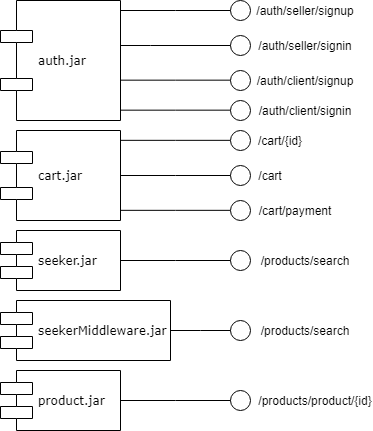

The diagram above was exported from draw.io. Its source (the exported page's mxGraphModel, read from the mxfile embedded in the PNG):
<mxGraphModel dx="1108" dy="460" grid="1" gridSize="10" guides="1" tooltips="1" connect="1" arrows="1" fold="1" page="1" pageScale="1" pageWidth="1100" pageHeight="850" background="none" math="0" shadow="0">
  <root>
    <mxCell id="0" />
    <mxCell id="1" parent="0" />
    <mxCell id="39150e848f15840c-7" value="auth.jar" style="shape=component;align=left;spacingLeft=36;rounded=0;shadow=0;comic=0;labelBackgroundColor=none;strokeWidth=1;fontFamily=Verdana;fontSize=12;html=1;" parent="1" vertex="1">
      <mxGeometry x="40" y="10" width="120" height="120" as="geometry" />
    </mxCell>
    <mxCell id="39150e848f15840c-9" value="" style="ellipse;whiteSpace=wrap;html=1;rounded=0;shadow=0;comic=0;labelBackgroundColor=none;strokeWidth=1;fontFamily=Verdana;fontSize=12;align=center;" parent="1" vertex="1">
      <mxGeometry x="270" y="45" width="20" height="20" as="geometry" />
    </mxCell>
    <mxCell id="39150e848f15840c-13" style="edgeStyle=elbowEdgeStyle;rounded=0;html=1;labelBackgroundColor=none;startArrow=none;startFill=0;startSize=8;endArrow=none;endFill=0;endSize=16;fontFamily=Verdana;fontSize=12;" parent="1" source="39150e848f15840c-9" target="39150e848f15840c-7" edge="1">
      <mxGeometry relative="1" as="geometry">
        <Array as="points">
          <mxPoint x="190" y="55" />
        </Array>
      </mxGeometry>
    </mxCell>
    <mxCell id="PkiVWA0Qmi71xsEEsO2i-3" value="cart.jar" style="shape=component;align=left;spacingLeft=36;rounded=0;shadow=0;comic=0;labelBackgroundColor=none;strokeWidth=1;fontFamily=Verdana;fontSize=12;html=1;" vertex="1" parent="1">
      <mxGeometry x="40" y="140" width="120" height="90" as="geometry" />
    </mxCell>
    <mxCell id="PkiVWA0Qmi71xsEEsO2i-4" value="" style="ellipse;whiteSpace=wrap;html=1;rounded=0;shadow=0;comic=0;labelBackgroundColor=none;strokeWidth=1;fontFamily=Verdana;fontSize=12;align=center;" vertex="1" parent="1">
      <mxGeometry x="270" y="175" width="20" height="20" as="geometry" />
    </mxCell>
    <mxCell id="PkiVWA0Qmi71xsEEsO2i-5" style="edgeStyle=elbowEdgeStyle;rounded=0;html=1;labelBackgroundColor=none;startArrow=none;startFill=0;startSize=8;endArrow=none;endFill=0;endSize=16;fontFamily=Verdana;fontSize=12;" edge="1" parent="1" source="PkiVWA0Qmi71xsEEsO2i-4" target="PkiVWA0Qmi71xsEEsO2i-3">
      <mxGeometry relative="1" as="geometry" />
    </mxCell>
    <mxCell id="PkiVWA0Qmi71xsEEsO2i-6" value="seeker.jar" style="shape=component;align=left;spacingLeft=36;rounded=0;shadow=0;comic=0;labelBackgroundColor=none;strokeWidth=1;fontFamily=Verdana;fontSize=12;html=1;" vertex="1" parent="1">
      <mxGeometry x="40" y="240" width="120" height="60" as="geometry" />
    </mxCell>
    <mxCell id="PkiVWA0Qmi71xsEEsO2i-7" value="" style="ellipse;whiteSpace=wrap;html=1;rounded=0;shadow=0;comic=0;labelBackgroundColor=none;strokeWidth=1;fontFamily=Verdana;fontSize=12;align=center;" vertex="1" parent="1">
      <mxGeometry x="270" y="260" width="20" height="20" as="geometry" />
    </mxCell>
    <mxCell id="PkiVWA0Qmi71xsEEsO2i-8" style="edgeStyle=elbowEdgeStyle;rounded=0;html=1;labelBackgroundColor=none;startArrow=none;startFill=0;startSize=8;endArrow=none;endFill=0;endSize=16;fontFamily=Verdana;fontSize=12;" edge="1" parent="1" source="PkiVWA0Qmi71xsEEsO2i-7" target="PkiVWA0Qmi71xsEEsO2i-6">
      <mxGeometry relative="1" as="geometry" />
    </mxCell>
    <mxCell id="PkiVWA0Qmi71xsEEsO2i-9" value="seekerMiddleware.jar" style="shape=component;align=left;spacingLeft=36;rounded=0;shadow=0;comic=0;labelBackgroundColor=none;strokeWidth=1;fontFamily=Verdana;fontSize=12;html=1;" vertex="1" parent="1">
      <mxGeometry x="40" y="310" width="170" height="60" as="geometry" />
    </mxCell>
    <mxCell id="PkiVWA0Qmi71xsEEsO2i-10" value="" style="ellipse;whiteSpace=wrap;html=1;rounded=0;shadow=0;comic=0;labelBackgroundColor=none;strokeWidth=1;fontFamily=Verdana;fontSize=12;align=center;" vertex="1" parent="1">
      <mxGeometry x="270" y="330" width="20" height="20" as="geometry" />
    </mxCell>
    <mxCell id="PkiVWA0Qmi71xsEEsO2i-11" style="edgeStyle=elbowEdgeStyle;rounded=0;html=1;labelBackgroundColor=none;startArrow=none;startFill=0;startSize=8;endArrow=none;endFill=0;endSize=16;fontFamily=Verdana;fontSize=12;" edge="1" parent="1" source="PkiVWA0Qmi71xsEEsO2i-10" target="PkiVWA0Qmi71xsEEsO2i-9">
      <mxGeometry relative="1" as="geometry" />
    </mxCell>
    <mxCell id="PkiVWA0Qmi71xsEEsO2i-12" value="product.jar" style="shape=component;align=left;spacingLeft=36;rounded=0;shadow=0;comic=0;labelBackgroundColor=none;strokeWidth=1;fontFamily=Verdana;fontSize=12;html=1;" vertex="1" parent="1">
      <mxGeometry x="40" y="380" width="120" height="60" as="geometry" />
    </mxCell>
    <mxCell id="PkiVWA0Qmi71xsEEsO2i-13" value="" style="ellipse;whiteSpace=wrap;html=1;rounded=0;shadow=0;comic=0;labelBackgroundColor=none;strokeWidth=1;fontFamily=Verdana;fontSize=12;align=center;" vertex="1" parent="1">
      <mxGeometry x="270" y="400" width="20" height="20" as="geometry" />
    </mxCell>
    <mxCell id="PkiVWA0Qmi71xsEEsO2i-14" style="edgeStyle=elbowEdgeStyle;rounded=0;html=1;labelBackgroundColor=none;startArrow=none;startFill=0;startSize=8;endArrow=none;endFill=0;endSize=16;fontFamily=Verdana;fontSize=12;" edge="1" parent="1" source="PkiVWA0Qmi71xsEEsO2i-13" target="PkiVWA0Qmi71xsEEsO2i-12">
      <mxGeometry relative="1" as="geometry" />
    </mxCell>
    <mxCell id="PkiVWA0Qmi71xsEEsO2i-15" value="/auth/client/signup" style="text;html=1;strokeColor=none;fillColor=none;align=center;verticalAlign=middle;whiteSpace=wrap;rounded=0;hachureGap=4;pointerEvents=0;" vertex="1" parent="1">
      <mxGeometry x="325" y="80" width="40" height="20" as="geometry" />
    </mxCell>
    <mxCell id="PkiVWA0Qmi71xsEEsO2i-16" value="/cart" style="text;html=1;strokeColor=none;fillColor=none;align=center;verticalAlign=middle;whiteSpace=wrap;rounded=0;hachureGap=4;pointerEvents=0;" vertex="1" parent="1">
      <mxGeometry x="290" y="175" width="40" height="20" as="geometry" />
    </mxCell>
    <mxCell id="PkiVWA0Qmi71xsEEsO2i-17" value="/cart/payment" style="text;html=1;strokeColor=none;fillColor=none;align=center;verticalAlign=middle;whiteSpace=wrap;rounded=0;hachureGap=4;pointerEvents=0;" vertex="1" parent="1">
      <mxGeometry x="290" y="210" width="90" height="20" as="geometry" />
    </mxCell>
    <mxCell id="PkiVWA0Qmi71xsEEsO2i-18" value="/cart/{id}" style="text;html=1;strokeColor=none;fillColor=none;align=center;verticalAlign=middle;whiteSpace=wrap;rounded=0;hachureGap=4;pointerEvents=0;" vertex="1" parent="1">
      <mxGeometry x="300" y="140" width="40" height="20" as="geometry" />
    </mxCell>
    <mxCell id="PkiVWA0Qmi71xsEEsO2i-19" value="/products/search" style="text;html=1;strokeColor=none;fillColor=none;align=center;verticalAlign=middle;whiteSpace=wrap;rounded=0;hachureGap=4;pointerEvents=0;" vertex="1" parent="1">
      <mxGeometry x="300" y="260" width="90" height="20" as="geometry" />
    </mxCell>
    <mxCell id="PkiVWA0Qmi71xsEEsO2i-21" style="edgeStyle=elbowEdgeStyle;rounded=0;html=1;labelBackgroundColor=none;startArrow=none;startFill=0;startSize=8;endArrow=none;endFill=0;endSize=16;fontFamily=Verdana;fontSize=12;" edge="1" parent="1">
      <mxGeometry relative="1" as="geometry">
        <mxPoint x="270" y="149.82999999999998" as="sourcePoint" />
        <mxPoint x="160" y="149.82999999999998" as="targetPoint" />
      </mxGeometry>
    </mxCell>
    <mxCell id="PkiVWA0Qmi71xsEEsO2i-22" value="" style="ellipse;whiteSpace=wrap;html=1;rounded=0;shadow=0;comic=0;labelBackgroundColor=none;strokeWidth=1;fontFamily=Verdana;fontSize=12;align=center;" vertex="1" parent="1">
      <mxGeometry x="270" y="140" width="20" height="20" as="geometry" />
    </mxCell>
    <mxCell id="PkiVWA0Qmi71xsEEsO2i-24" value="/products/search" style="text;html=1;strokeColor=none;fillColor=none;align=center;verticalAlign=middle;whiteSpace=wrap;rounded=0;hachureGap=4;pointerEvents=0;" vertex="1" parent="1">
      <mxGeometry x="300" y="330" width="90" height="20" as="geometry" />
    </mxCell>
    <mxCell id="PkiVWA0Qmi71xsEEsO2i-25" value="/products/product/{id}" style="text;html=1;strokeColor=none;fillColor=none;align=center;verticalAlign=middle;whiteSpace=wrap;rounded=0;hachureGap=4;pointerEvents=0;" vertex="1" parent="1">
      <mxGeometry x="310" y="400" width="90" height="20" as="geometry" />
    </mxCell>
    <mxCell id="PkiVWA0Qmi71xsEEsO2i-28" value="" style="ellipse;whiteSpace=wrap;html=1;rounded=0;shadow=0;comic=0;labelBackgroundColor=none;strokeWidth=1;fontFamily=Verdana;fontSize=12;align=center;" vertex="1" parent="1">
      <mxGeometry x="270" y="80" width="20" height="20" as="geometry" />
    </mxCell>
    <mxCell id="PkiVWA0Qmi71xsEEsO2i-29" style="edgeStyle=elbowEdgeStyle;rounded=0;html=1;labelBackgroundColor=none;startArrow=none;startFill=0;startSize=8;endArrow=none;endFill=0;endSize=16;fontFamily=Verdana;fontSize=12;" edge="1" parent="1">
      <mxGeometry relative="1" as="geometry">
        <mxPoint x="160" y="89.66" as="targetPoint" />
        <mxPoint x="270" y="89.66" as="sourcePoint" />
      </mxGeometry>
    </mxCell>
    <mxCell id="PkiVWA0Qmi71xsEEsO2i-30" value="" style="ellipse;whiteSpace=wrap;html=1;rounded=0;shadow=0;comic=0;labelBackgroundColor=none;strokeWidth=1;fontFamily=Verdana;fontSize=12;align=center;" vertex="1" parent="1">
      <mxGeometry x="270" y="10" width="20" height="20" as="geometry" />
    </mxCell>
    <mxCell id="PkiVWA0Qmi71xsEEsO2i-31" style="edgeStyle=elbowEdgeStyle;rounded=0;html=1;labelBackgroundColor=none;startArrow=none;startFill=0;startSize=8;endArrow=none;endFill=0;endSize=16;fontFamily=Verdana;fontSize=12;" edge="1" parent="1" source="PkiVWA0Qmi71xsEEsO2i-30">
      <mxGeometry relative="1" as="geometry">
        <mxPoint x="160" y="20" as="targetPoint" />
      </mxGeometry>
    </mxCell>
    <mxCell id="PkiVWA0Qmi71xsEEsO2i-32" value="" style="ellipse;whiteSpace=wrap;html=1;rounded=0;shadow=0;comic=0;labelBackgroundColor=none;strokeWidth=1;fontFamily=Verdana;fontSize=12;align=center;" vertex="1" parent="1">
      <mxGeometry x="270" y="110" width="20" height="20" as="geometry" />
    </mxCell>
    <mxCell id="PkiVWA0Qmi71xsEEsO2i-33" style="edgeStyle=elbowEdgeStyle;rounded=0;html=1;labelBackgroundColor=none;startArrow=none;startFill=0;startSize=8;endArrow=none;endFill=0;endSize=16;fontFamily=Verdana;fontSize=12;" edge="1" parent="1">
      <mxGeometry relative="1" as="geometry">
        <mxPoint x="160" y="119.65999999999997" as="targetPoint" />
        <mxPoint x="270" y="119.65999999999997" as="sourcePoint" />
      </mxGeometry>
    </mxCell>
    <mxCell id="PkiVWA0Qmi71xsEEsO2i-34" value="/auth/client/signin" style="text;html=1;strokeColor=none;fillColor=none;align=center;verticalAlign=middle;whiteSpace=wrap;rounded=0;hachureGap=4;pointerEvents=0;" vertex="1" parent="1">
      <mxGeometry x="325" y="110" width="40" height="20" as="geometry" />
    </mxCell>
    <mxCell id="PkiVWA0Qmi71xsEEsO2i-35" value="/auth/seller/signin" style="text;html=1;strokeColor=none;fillColor=none;align=center;verticalAlign=middle;whiteSpace=wrap;rounded=0;hachureGap=4;pointerEvents=0;" vertex="1" parent="1">
      <mxGeometry x="325" y="45" width="40" height="20" as="geometry" />
    </mxCell>
    <mxCell id="PkiVWA0Qmi71xsEEsO2i-36" value="/auth/seller/signup" style="text;html=1;strokeColor=none;fillColor=none;align=center;verticalAlign=middle;whiteSpace=wrap;rounded=0;hachureGap=4;pointerEvents=0;" vertex="1" parent="1">
      <mxGeometry x="325" y="10" width="40" height="20" as="geometry" />
    </mxCell>
    <mxCell id="PkiVWA0Qmi71xsEEsO2i-37" style="edgeStyle=elbowEdgeStyle;rounded=0;html=1;labelBackgroundColor=none;startArrow=none;startFill=0;startSize=8;endArrow=none;endFill=0;endSize=16;fontFamily=Verdana;fontSize=12;" edge="1" parent="1">
      <mxGeometry relative="1" as="geometry">
        <mxPoint x="270" y="219.83000000000004" as="sourcePoint" />
        <mxPoint x="160" y="219.83000000000004" as="targetPoint" />
      </mxGeometry>
    </mxCell>
    <mxCell id="PkiVWA0Qmi71xsEEsO2i-38" value="" style="ellipse;whiteSpace=wrap;html=1;rounded=0;shadow=0;comic=0;labelBackgroundColor=none;strokeWidth=1;fontFamily=Verdana;fontSize=12;align=center;" vertex="1" parent="1">
      <mxGeometry x="270" y="210" width="20" height="20" as="geometry" />
    </mxCell>
  </root>
</mxGraphModel>